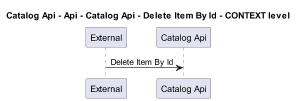

The diagram above was rendered by PlantUML. Its source (embedded in the PNG):
@startuml
!pragma layout smetana
skinparam dpi 60

title Catalog Api - Api - Catalog Api - Delete Item By Id - CONTEXT level

participant "External" as C4InterFlow.SoftwareSystems.ExternalSystem
participant "Catalog Api" as dotnet.eShop.Architecture.SoftwareSystems.CatalogApi

C4InterFlow.SoftwareSystems.ExternalSystem -> dotnet.eShop.Architecture.SoftwareSystems.CatalogApi : Delete Item By Id


@enduml